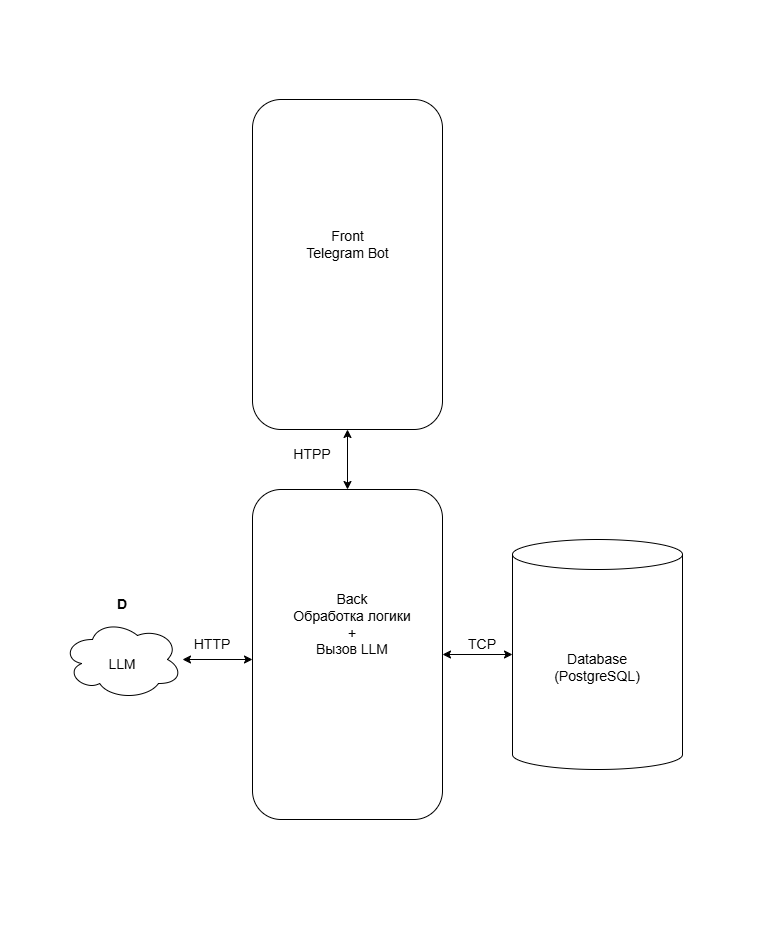

The diagram above was exported from draw.io. Its source (the exported page's mxGraphModel, read from the mxfile embedded in the PNG):
<mxGraphModel dx="1106" dy="762" grid="1" gridSize="10" guides="1" tooltips="1" connect="1" arrows="1" fold="1" page="1" pageScale="1" pageWidth="1654" pageHeight="2336" background="#ffffff" math="0" shadow="0">
  <root>
    <mxCell id="0" />
    <mxCell id="1" parent="0" />
    <mxCell id="NTa09BcPtef0X3lmofrt-1" value="" style="rounded=1;whiteSpace=wrap;html=1;rotation=90;" parent="1" vertex="1">
      <mxGeometry x="410" y="430" width="330" height="190" as="geometry" />
    </mxCell>
    <mxCell id="NTa09BcPtef0X3lmofrt-2" value="&lt;font style=&quot;font-size: 14px;&quot;&gt;Front&lt;/font&gt;&lt;div&gt;&lt;font style=&quot;font-size: 14px;&quot;&gt;Telegram Bot&lt;/font&gt;&lt;/div&gt;" style="text;html=1;align=center;verticalAlign=middle;whiteSpace=wrap;rounded=0;" parent="1" vertex="1">
      <mxGeometry x="532.5" y="490" width="85" height="30" as="geometry" />
    </mxCell>
    <mxCell id="NTa09BcPtef0X3lmofrt-3" value="" style="rounded=1;whiteSpace=wrap;html=1;rotation=90;" parent="1" vertex="1">
      <mxGeometry x="410" y="820" width="330" height="190" as="geometry" />
    </mxCell>
    <mxCell id="NTa09BcPtef0X3lmofrt-4" value="&lt;font style=&quot;font-size: 14px;&quot;&gt;Back&lt;/font&gt;&lt;div&gt;&lt;font style=&quot;font-size: 14px;&quot;&gt;Обработка логики +&lt;/font&gt;&lt;/div&gt;&lt;div&gt;&lt;font style=&quot;font-size: 14px;&quot;&gt;Вызов LLM&lt;/font&gt;&lt;/div&gt;" style="text;html=1;align=center;verticalAlign=middle;whiteSpace=wrap;rounded=0;" parent="1" vertex="1">
      <mxGeometry x="520" y="870" width="120" height="30" as="geometry" />
    </mxCell>
    <mxCell id="NTa09BcPtef0X3lmofrt-5" value="" style="endArrow=classic;startArrow=classic;html=1;rounded=0;exitX=0;exitY=0.5;exitDx=0;exitDy=0;entryX=1;entryY=0.5;entryDx=0;entryDy=0;" parent="1" source="NTa09BcPtef0X3lmofrt-3" target="NTa09BcPtef0X3lmofrt-1" edge="1">
      <mxGeometry width="50" height="50" relative="1" as="geometry">
        <mxPoint x="520" y="740" as="sourcePoint" />
        <mxPoint x="570" y="690" as="targetPoint" />
      </mxGeometry>
    </mxCell>
    <mxCell id="NTa09BcPtef0X3lmofrt-6" value="&lt;font style=&quot;font-size: 14px;&quot;&gt;Database&lt;/font&gt;&lt;div&gt;&lt;font style=&quot;font-size: 14px;&quot;&gt;(PostgreSQL)&lt;/font&gt;&lt;/div&gt;" style="shape=cylinder3;whiteSpace=wrap;html=1;boundedLbl=1;backgroundOutline=1;size=15;" parent="1" vertex="1">
      <mxGeometry x="740" y="800" width="170" height="230" as="geometry" />
    </mxCell>
    <mxCell id="NTa09BcPtef0X3lmofrt-7" value="" style="endArrow=classic;startArrow=classic;html=1;rounded=0;entryX=0;entryY=0.5;entryDx=0;entryDy=0;entryPerimeter=0;exitX=0.5;exitY=0;exitDx=0;exitDy=0;" parent="1" source="NTa09BcPtef0X3lmofrt-3" target="NTa09BcPtef0X3lmofrt-6" edge="1">
      <mxGeometry width="50" height="50" relative="1" as="geometry">
        <mxPoint x="670" y="920" as="sourcePoint" />
        <mxPoint x="720" y="870" as="targetPoint" />
      </mxGeometry>
    </mxCell>
    <mxCell id="NTa09BcPtef0X3lmofrt-8" value="" style="ellipse;shape=cloud;whiteSpace=wrap;html=1;" parent="1" vertex="1">
      <mxGeometry x="290" y="880" width="120" height="80" as="geometry" />
    </mxCell>
    <mxCell id="NTa09BcPtef0X3lmofrt-9" value="" style="endArrow=classic;startArrow=classic;html=1;rounded=0;" parent="1" source="NTa09BcPtef0X3lmofrt-8" edge="1">
      <mxGeometry width="50" height="50" relative="1" as="geometry">
        <mxPoint x="430" y="970" as="sourcePoint" />
        <mxPoint x="480" y="920" as="targetPoint" />
      </mxGeometry>
    </mxCell>
    <mxCell id="NTa09BcPtef0X3lmofrt-10" value="&lt;font style=&quot;font-size: 14px;&quot;&gt;LLM&lt;/font&gt;" style="text;html=1;align=center;verticalAlign=middle;whiteSpace=wrap;rounded=0;" parent="1" vertex="1">
      <mxGeometry x="320" y="910" width="60" height="30" as="geometry" />
    </mxCell>
    <mxCell id="NTa09BcPtef0X3lmofrt-14" value="&lt;b&gt;&lt;font style=&quot;font-size: 14px;&quot;&gt;D&lt;/font&gt;&lt;/b&gt;" style="text;html=1;align=center;verticalAlign=middle;whiteSpace=wrap;rounded=0;" parent="1" vertex="1">
      <mxGeometry x="320" y="850" width="60" height="30" as="geometry" />
    </mxCell>
    <mxCell id="NTa09BcPtef0X3lmofrt-15" value="&lt;font style=&quot;font-size: 14px;&quot;&gt;HTPP&lt;/font&gt;" style="text;html=1;align=center;verticalAlign=middle;whiteSpace=wrap;rounded=0;" parent="1" vertex="1">
      <mxGeometry x="510" y="700" width="60" height="30" as="geometry" />
    </mxCell>
    <mxCell id="NTa09BcPtef0X3lmofrt-16" value="&lt;font style=&quot;font-size: 14px;&quot;&gt;TCP&lt;/font&gt;" style="text;html=1;align=center;verticalAlign=middle;whiteSpace=wrap;rounded=0;" parent="1" vertex="1">
      <mxGeometry x="680" y="890" width="60" height="30" as="geometry" />
    </mxCell>
    <mxCell id="NTa09BcPtef0X3lmofrt-17" value="&lt;font style=&quot;font-size: 14px;&quot;&gt;HTTP&lt;/font&gt;" style="text;html=1;align=center;verticalAlign=middle;whiteSpace=wrap;rounded=0;" parent="1" vertex="1">
      <mxGeometry x="410" y="890" width="60" height="30" as="geometry" />
    </mxCell>
  </root>
</mxGraphModel>